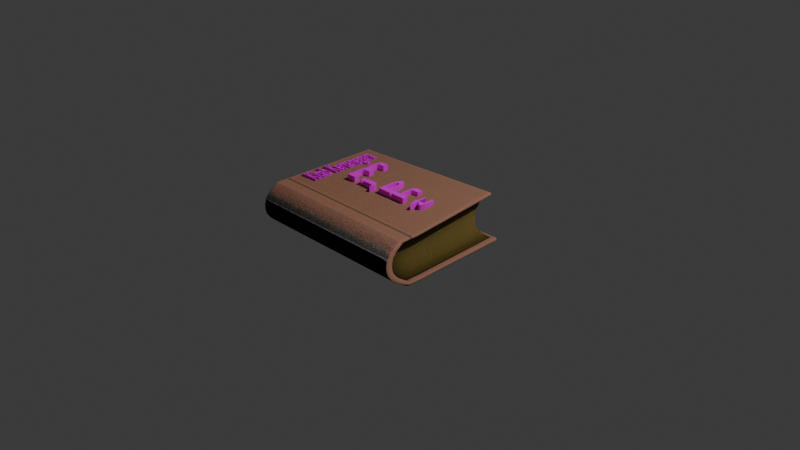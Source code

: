 # Source: buku.blend  (saved by Blender 4.1.24; exported with 4.5.12 LTS)
import bpy
from mathutils import Matrix  # noqa: F401  (used for matrix-valued properties, if any)

bpy.ops.wm.read_factory_settings(use_empty=True)
scene = bpy.context.scene
scene.name = 'Scene'

# ---- collections
col_collection = bpy.data.collections.new('Collection'); scene.collection.children.link(col_collection)

# ---- images (referenced by path relative to the original .blend; pixels are not part of the script)
import os
ASSET_DIR = os.environ.get("B2B_ASSET_DIR", "")  # directory of the original .blend (textures are referenced by path, not embedded)
HERE = os.path.dirname(os.path.abspath(__file__))  # packed textures are extracted next to this script under _unpacked/

def load_image(name, relpath, width, height, colorspace="sRGB"):
    """Load a texture the original file referenced (path relative to the .blend, or extracted next to this script)."""
    p = next((c for c in (os.path.join(HERE, relpath), os.path.join(ASSET_DIR, relpath)) if relpath and os.path.exists(c)), "")
    if p:
        img = bpy.data.images.load(p, check_existing=True)
        img.name = name
    else:  # same state as the original file: an image datablock whose file is absent (Cycles renders it pink)
        img = bpy.data.images.new(name, width, height)
        img.source = "FILE"
        img.filepath = "//" + (relpath or name)
    img.colorspace_settings.name = colorspace
    return img
img_0_jpg = load_image('0.jpg', '0.jpg', 1024, 1024, 'sRGB')

# ---- materials (node trees are filled in below, after node groups)
mat_bookcover = bpy.data.materials.new('BOOKCOVER')
mat_bookcover.alpha_threshold = 0.0
mat_bookcover.use_transparent_shadow = False
mat_bookcover.roughness = 0.5
mat_bookcover.line_color = (0.0, 0.0, 0.0, 1.0)
mat_book_page = bpy.data.materials.new('BOOK PAGE')
mat_material = bpy.data.materials.new('Material')

# ---- node groups
ng_smooth_by_angle = bpy.data.node_groups.new('Smooth by Angle', 'GeometryNodeTree')
_s = ng_smooth_by_angle.interface.new_socket(name='Mesh', in_out='OUTPUT', socket_type='NodeSocketGeometry')
_s = ng_smooth_by_angle.interface.new_socket(name='Mesh', in_out='INPUT', socket_type='NodeSocketGeometry')
_s = ng_smooth_by_angle.interface.new_socket(name='Angle', in_out='INPUT', socket_type='NodeSocketFloat')
_s.subtype = 'ANGLE'
_s.default_value = 0.5236
_s.min_value = 0.0
_s.max_value = 3.142
_s.description = 'Maximum face angle for smooth edges'
_s = ng_smooth_by_angle.interface.new_socket(name='Ignore Sharpness', in_out='INPUT', socket_type='NodeSocketBool')
_s.force_non_field = True
ng_smooth_by_angle.is_modifier = True
_N = ng_smooth_by_angle.nodes; _L = ng_smooth_by_angle.links
n0 = _N.new('GeometryNodeSetShadeSmooth'); n0.name = 'Set Shade Smooth'; n0.location = (120, -80)
n0.domain = 'EDGE'
n1 = _N.new('GeometryNodeSetShadeSmooth'); n1.name = 'Set Shade Smooth.001'; n1.location = (300, -80)
n2 = _N.new('NodeGroupOutput'); n2.name = 'Group Output'; n2.location = (480, -80)
n3 = _N.new('GeometryNodeInputMeshEdgeAngle'); n3.name = 'Edge Angle'; n3.location = (-440, -240)
n4 = _N.new('NodeGroupInput'); n4.name = 'Group Input'; n4.location = (-80, -80)
n5 = _N.new('GeometryNodeInputEdgeSmooth'); n5.name = 'Is Edge Smooth'; n5.location = (-260, -120)
n6 = _N.new('GeometryNodeInputShadeSmooth'); n6.name = 'Is Shade Smooth'; n6.location = (-440, -397)
n7 = _N.new('FunctionNodeCompare'); n7.name = 'Compare'; n7.location = (-260, -260)
n7.operation = 'LESS_EQUAL'
n7.inputs[6].default_value = (0.0, 0.0, 0.0, 0.0)
n7.inputs[7].default_value = (0.0, 0.0, 0.0, 0.0)
n8 = _N.new('FunctionNodeBooleanMath'); n8.name = 'Boolean Math.001'; n8.location = (-80, -260)
n9 = _N.new('NodeGroupInput'); n9.name = 'Group Input.001'; n9.location = (-440, -329)
n10 = _N.new('NodeGroupInput'); n10.name = 'Group Input.002'; n10.location = (-259, -189)
n11 = _N.new('FunctionNodeBooleanMath'); n11.name = 'Boolean Math'; n11.location = (-80, -149)
n11.operation = 'OR'
n12 = _N.new('FunctionNodeBooleanMath'); n12.name = 'Boolean Math.002'; n12.location = (-260, -380)
n12.operation = 'OR'
n13 = _N.new('NodeGroupInput'); n13.name = 'Group Input.003'; n13.location = (-440, -460)
_L.new(n3.outputs[0], n7.inputs[0])
_L.new(n1.outputs[0], n2.inputs[0])
_L.new(n9.outputs[1], n7.inputs[1])
_L.new(n7.outputs[0], n8.inputs[0])
_L.new(n4.outputs[0], n0.inputs[0])
_L.new(n0.outputs[0], n1.inputs[0])
_L.new(n8.outputs[0], n0.inputs[2])
_L.new(n10.outputs[2], n11.inputs[1])
_L.new(n5.outputs[0], n11.inputs[0])
_L.new(n11.outputs[0], n0.inputs[1])
_L.new(n13.outputs[2], n12.inputs[1])
_L.new(n6.outputs[0], n12.inputs[0])
_L.new(n12.outputs[0], n8.inputs[1])
n2.is_active_output = True

# ---- material node trees
mat_bookcover.use_nodes = True; mat_bookcover.node_tree.nodes.clear()
_N = mat_bookcover.node_tree.nodes; _L = mat_bookcover.node_tree.links
n0 = _N.new('ShaderNodeOutputMaterial'); n0.name = 'Material Output'; n0.location = (636, 383)
n1 = _N.new('ShaderNodeBsdfPrincipled'); n1.name = 'Principled BSDF'; n1.location = (346, 383)
n1.inputs[3].default_value = 1.45
n1.inputs[24].default_value = 0.2364
n1.inputs[25].default_value = 0.5091
n2 = _N.new('ShaderNodeTexVoronoi'); n2.name = 'Voronoi Texture'; n2.location = (-82, 390)
n2.feature = 'SMOOTH_F1'
n2.inputs[2].default_value = 75.0
n2.inputs[3].default_value = 4.3
n2.inputs[4].default_value = 1.0
n2.inputs[5].default_value = 2.2
n3 = _N.new('ShaderNodeMapping'); n3.name = 'Mapping'; n3.location = (-322, 295)
n4 = _N.new('ShaderNodeTexCoord'); n4.name = 'Texture Coordinate'; n4.location = (-499, 237)
n5 = _N.new('ShaderNodeBump'); n5.name = 'Bump'; n5.location = (-30, 34)
n5.inputs[0].default_value = 0.35
n5.inputs[1].default_value = 1.0
n5.inputs[2].default_value = 1.0
n6 = _N.new('ShaderNodeNewGeometry'); n6.name = 'Geometry'; n6.location = (-115, 663)
n7 = _N.new('ShaderNodeValToRGB'); n7.name = 'Color Ramp'; n7.location = (46, 599)
while len(n7.color_ramp.elements) > 1: n7.color_ramp.elements.remove(n7.color_ramp.elements[-1])
n7.color_ramp.elements[0].position = 0.4591; n7.color_ramp.elements[0].color = (0.1553, 0.0889, 0.02823, 1.0)
_e = n7.color_ramp.elements.new(0.6636); _e.color = (1.0, 0.374, 0.277, 1.0)
n8 = _N.new('ShaderNodeTexNoise'); n8.name = 'Noise Texture'; n8.location = (49, 905)
n8.inputs[2].default_value = 3.8
n8.inputs[3].default_value = 4.2
n8.inputs[4].default_value = 1.0
n8.inputs[5].default_value = 5.4
n8.inputs[8].default_value = 11.5
_L.new(n1.outputs[0], n0.inputs[0])
_L.new(n3.outputs[0], n2.inputs[0])
_L.new(n4.outputs[3], n3.inputs[0])
_L.new(n2.outputs[1], n5.inputs[4])
_L.new(n5.outputs[0], n1.inputs[5])
_L.new(n7.outputs[0], n1.inputs[0])
_L.new(n6.outputs[7], n7.inputs[0])
_L.new(n8.outputs[0], n1.inputs[2])
n0.is_active_output = True
mat_book_page.use_nodes = True; mat_book_page.node_tree.nodes.clear()
_N = mat_book_page.node_tree.nodes; _L = mat_book_page.node_tree.links
n0 = _N.new('ShaderNodeBsdfPrincipled'); n0.name = 'Principled BSDF'; n0.location = (245, 300)
n1 = _N.new('ShaderNodeOutputMaterial'); n1.name = 'Material Output'; n1.location = (535, 300)
n2 = _N.new('ShaderNodeTexWave'); n2.name = 'Wave Texture'; n2.location = (-369, 745)
n2.inputs[1].default_value = 18.0
n3 = _N.new('ShaderNodeMapping'); n3.name = 'Mapping'; n3.location = (-456, 236)
n3.inputs[2].default_value = (0.0, 1.571, 0.0)
n4 = _N.new('ShaderNodeTexCoord'); n4.name = 'Texture Coordinate'; n4.location = (-637, 213)
n5 = _N.new('ShaderNodeBump'); n5.name = 'Bump'; n5.location = (101, -63)
n5.inputs[1].default_value = 1.0
n5.inputs[2].default_value = 1.0
n6 = _N.new('ShaderNodeValToRGB'); n6.name = 'Color Ramp'; n6.location = (-179, 575)
while len(n6.color_ramp.elements) > 1: n6.color_ramp.elements.remove(n6.color_ramp.elements[-1])
n6.color_ramp.elements[0].position = 0.0; n6.color_ramp.elements[0].color = (0.0, 0.0, 0.0, 1.0)
_e = n6.color_ramp.elements.new(1.0); _e.color = (1.0, 1.0, 1.0, 1.0)
n7 = _N.new('ShaderNodeAmbientOcclusion'); n7.name = 'Ambient Occlusion'; n7.location = (-199, 869)
n8 = _N.new('ShaderNodeValToRGB'); n8.name = 'Color Ramp.001'; n8.location = (-33, 852)
while len(n8.color_ramp.elements) > 1: n8.color_ramp.elements.remove(n8.color_ramp.elements[-1])
n8.color_ramp.elements[0].position = 0.5; n8.color_ramp.elements[0].color = (0.0, 0.0, 0.0, 1.0)
_e = n8.color_ramp.elements.new(0.9909); _e.color = (0.4128, 0.3087, 0.04607, 1.0)
_e = n8.color_ramp.elements.new(1.0); _e.color = (1.0, 0.6668, 0.1683, 1.0)
_L.new(n0.outputs[0], n1.inputs[0])
_L.new(n3.outputs[0], n2.inputs[0])
_L.new(n4.outputs[3], n3.inputs[0])
_L.new(n6.outputs[0], n5.inputs[3])
_L.new(n5.outputs[0], n0.inputs[5])
_L.new(n2.outputs[1], n6.inputs[0])
_L.new(n7.outputs[0], n8.inputs[0])
_L.new(n8.outputs[0], n0.inputs[0])
n1.is_active_output = True
mat_material.use_nodes = True; mat_material.node_tree.nodes.clear()
_N = mat_material.node_tree.nodes; _L = mat_material.node_tree.links
n0 = _N.new('ShaderNodeBsdfPrincipled'); n0.name = 'Principled BSDF'; n0.location = (10, 300)
n1 = _N.new('ShaderNodeOutputMaterial'); n1.name = 'Material Output'; n1.location = (300, 300)
n2 = _N.new('ShaderNodeTexImage'); n2.name = 'Image Texture'; n2.location = (-288, 91)
n2.image = img_0_jpg
_L.new(n0.outputs[0], n1.inputs[0])
_L.new(n2.outputs[0], n0.inputs[0])
n1.is_active_output = True

# ---- world
world_world = bpy.data.worlds.new('World'); scene.world = world_world
world_world.use_nodes = True; world_world.node_tree.nodes.clear()
_N = world_world.node_tree.nodes; _L = world_world.node_tree.links
n0 = _N.new('ShaderNodeOutputWorld'); n0.name = 'World Output'; n0.location = (300, 300)
n1 = _N.new('ShaderNodeBackground'); n1.name = 'Background'; n1.location = (10, 300)
n1.inputs[0].default_value = (0.05088, 0.05088, 0.05088, 1.0)
_L.new(n1.outputs[0], n0.inputs[0])
n0.is_active_output = True
world_world.color = (0.05088, 0.05088, 0.05088)
world_world.use_sun_shadow = False
world_world.sun_shadow_jitter_overblur = 0.0

# ---- cameras
cam_camera = bpy.data.cameras.new('Camera')
cam_camera.clip_end = 100.0
cam_camera.ortho_scale = 7.314

# ---- lights
light_light = bpy.data.lights.new('Light', 'POINT')
light_light.transmission_factor = 0.0
light_light.energy = 1000.0
light_light.shadow_soft_size = 0.1
light_light.shadow_maximum_resolution = 0.006
light_light.use_absolute_resolution = True

# ---- meshes
me_cube = bpy.data.meshes.new('Cube')
me_cube.from_pydata([(1.458, -0.02848, 3.167), (1.485, 0.1081, 1.006), (1.499, -2.048, 2.842), (1.505, -1.901, 0.8489), (-0.5011, -0.04798, 2.842), (-0.495, 0.09863, 0.8489), (-0.5011, -2.048, 2.842), (-0.495, -1.901, 0.8489), (-0.5011, -1.8, 2.842), (-0.5101, -2.272, 1.832), (1.49, -2.272, 1.832), (-0.5011, -1.861, 2.954), (-0.5636, -1.799, 2.842), (1.494, -2.169, 1.337), (-0.5636, -1.861, 2.954), (-0.5058, -2.169, 1.337), (-0.509, -2.245, 2.333), (-0.495, -1.651, 0.8489), (1.491, -2.245, 2.333), (-0.495, -1.706, 0.734), (-0.5575, -1.65, 0.8485), (1.499, -2.052, 1.092), (-0.5575, -1.706, 0.7336), (-0.5011, -2.052, 1.092), (1.568, -1.706, 0.734), (1.49, -2.272, 2.082), (1.568, -1.651, 0.8493), (-0.5101, -2.272, 2.082), (-0.509, -2.245, 1.583), (1.505, -1.705, 0.7336), (1.491, -2.245, 1.583), (1.505, -1.651, 0.8489), (-0.5058, -2.168, 2.587), (1.499, -1.742, 2.842), (1.494, -2.168, 2.587), (1.499, -1.8, 2.955), (-0.495, 0.09863, 0.7195), (-0.495, -1.965, 0.7361), (1.487, 0.1071, 0.861), (-0.5058, -2.289, 2.633), (-0.5011, -2.118, 2.951), (1.499, -2.166, 1.03), (1.505, -1.964, 0.7356), (1.499, -2.117, 2.952), (1.458, -0.02848, 3.296), (-0.5011, -0.04798, 2.972), (-0.509, -2.372, 1.557), (-0.5101, -2.401, 1.825), (1.49, -2.401, 2.089), (1.49, -2.401, 1.825), (1.491, -2.372, 1.557), (1.494, -2.29, 1.29), (-0.5011, -2.166, 1.03), (-0.5058, -2.29, 1.29), (-0.5101, -2.401, 2.089), (-0.509, -2.371, 2.359), (1.494, -2.289, 2.633), (1.491, -2.371, 2.359), (-0.5575, 0.09863, 0.8489), (-0.5575, -1.901, 0.8485), (-0.5684, -2.167, 2.587), (-0.5636, -2.048, 2.842), (1.562, -2.053, 1.093), (1.568, -1.902, 0.8493), (1.52, -0.02827, 3.17), (1.52, -0.02827, 3.299), (1.562, -2.048, 2.842), (1.552, -2.401, 1.825), (1.552, -2.272, 1.832), (-0.5636, -0.04798, 2.842), (1.548, 0.1082, 1.008), (-0.5716, -2.245, 1.583), (-0.5727, -2.272, 1.832), (1.552, -2.272, 2.082), (1.552, -2.401, 2.089), (1.554, -2.245, 1.584), (1.557, -2.17, 1.338), (-0.5636, -2.051, 1.091), (-0.5684, -2.169, 1.336), (1.557, -2.29, 1.29), (-0.5727, -2.272, 2.082), (-0.5716, -2.244, 2.334), (1.557, -2.168, 2.586), (1.554, -2.245, 2.333), (1.554, -2.372, 1.558), (-0.5716, -2.371, 2.36), (-0.5727, -2.401, 2.089), (-0.5727, -2.401, 1.825), (-0.5716, -2.371, 1.557), (-0.5575, 0.09863, 0.7195), (-0.5575, -1.964, 0.7357), (-0.5684, -2.288, 2.634), (-0.5636, -2.117, 2.951), (1.562, -2.166, 1.031), (1.568, -1.964, 0.7361), (1.562, -2.117, 2.951), (-0.5636, -0.04798, 2.972), (1.55, 0.1072, 0.8624), (-0.5636, -2.165, 1.029), (-0.5684, -2.289, 1.289), (1.557, -2.289, 2.632), (1.554, -2.372, 2.359), (1.485, 0.1594, 1.004), (-0.495, 0.1501, 0.8489), (1.458, 0.023, 3.167), (1.458, 0.023, 3.296), (-0.5011, 0.003487, 2.842), (1.487, 0.1585, 0.8586), (-0.495, 0.1501, 0.7195), (-0.5011, 0.003487, 2.972), (-0.5636, 0.003487, 2.972), (-0.5636, 0.003487, 2.842), (1.52, 0.0232, 3.17), (1.52, 0.0232, 3.299), (-0.5575, 0.1501, 0.8489), (-0.5575, 0.1501, 0.7195), (1.548, 0.1595, 1.005), (1.55, 0.1585, 0.8599), (1.562, -1.742, 2.842), (1.562, -1.8, 2.954), (-0.5636, -1.8, 2.955), (-0.5636, -1.741, 2.842), (-0.5011, -1.801, 2.954), (-0.5011, -1.742, 2.842), (1.568, -1.845, 0.7351), (-0.5575, -1.845, 0.7347), (1.568, -1.786, 0.8493), (-0.5575, -1.785, 0.8485), (1.505, -1.844, 0.7347), (-0.495, -1.845, 0.7351), (1.505, -1.785, 0.8489), (-0.495, -1.785, 0.8489), (-0.5636, -1.973, 2.953), (1.562, -1.973, 2.953), (-0.5636, -1.908, 2.842), (1.562, -1.908, 2.842), (-0.5011, -1.973, 2.953), (1.499, -1.972, 2.953), (-0.5011, -1.908, 2.842), (1.499, -1.908, 2.842), (1.494, -2.169, 1.337), (1.467, -0.1563, 1.551), (-0.5101, -0.2718, 1.832), (1.49, -2.272, 1.832), (-0.5101, -2.272, 1.832), (1.458, -0.2564, 2.087), (-0.495, -1.901, 0.8489), (-0.5011, -2.048, 2.842), (-0.495, 0.09863, 0.8489), (-0.5011, -0.04798, 2.842), (1.505, -1.901, 0.8489), (1.499, -2.048, 2.842), (1.485, 0.1081, 1.006), (1.458, -0.02848, 3.167), (-0.5058, -0.1692, 1.337), (-0.5058, -2.169, 1.337), (-0.509, -2.245, 2.333), (1.454, -0.2269, 2.628), (1.491, -2.245, 2.333), (-0.509, -0.2446, 2.333), (1.475, -0.0407, 1.281), (1.499, -2.052, 1.092), (-0.5011, -0.05207, 1.092), (-0.5011, -2.052, 1.092), (1.455, -0.2552, 2.357), (1.49, -2.272, 2.082), (-0.5101, -0.2718, 2.082), (-0.5101, -2.272, 2.082), (-0.509, -2.245, 1.583), (1.461, -0.2307, 1.818), (1.491, -2.245, 1.583), (-0.509, -0.2448, 1.583), (-0.5058, -2.168, 2.587), (1.454, -0.1488, 2.901), (1.494, -2.168, 2.587), (-0.5058, -0.1678, 2.587), (1.562, -1.86, 2.954), (1.562, -1.8, 2.842), (1.499, -1.86, 2.954), (1.499, -1.8, 2.842), (1.562, -1.909, 2.953), (1.562, -1.847, 2.842), (1.499, -1.909, 2.954), (1.499, -1.847, 2.842), (-0.5636, -1.909, 2.953), (-0.5636, -1.846, 2.842), (-0.5011, -1.909, 2.953), (-0.5011, -1.847, 2.842), (1.568, -1.765, 0.7345), (1.568, -1.709, 0.8493), (1.505, -1.765, 0.7341), (1.505, -1.709, 0.8489), (-0.5575, -1.765, 0.7341), (-0.5575, -1.708, 0.8485), (-0.495, -1.766, 0.7345), (-0.495, -1.709, 0.8489), (-0.5575, -1.805, 0.7344), (-0.5575, -1.747, 0.8485), (-0.495, -1.805, 0.7348), (-0.495, -1.747, 0.8489), (1.568, -1.805, 0.7348), (1.568, -1.747, 0.8493), (1.505, -1.805, 0.7344), (1.505, -1.747, 0.8489), (-0.5636, -1.909, 2.934), (-0.5636, -1.861, 2.935), (-0.5011, -1.909, 2.934), (-0.5011, -1.861, 2.934), (1.499, -1.86, 2.935), (1.562, -1.86, 2.935), (1.562, -1.909, 2.934), (1.499, -1.909, 2.934)], [], [(122, 45, 96, 120), (13, 30, 75, 76), (193, 20, 22, 192), (37, 52, 98, 90), (190, 29, 24, 188), (195, 17, 20, 193), (11, 122, 120, 14), (179, 33, 118, 177), (44, 35, 119, 65), (97, 38, 107, 117), (33, 0, 64, 118), (44, 45, 122, 35), (69, 121, 120, 96), (4, 123, 121, 69), (177, 118, 119, 176), (198, 202, 128, 129), (59, 127, 125, 90), (27, 9, 72, 80), (201, 126, 124, 200), (42, 128, 124, 94), (203, 130, 126, 201), (51, 41, 93, 79), (32, 16, 81, 60), (7, 131, 127, 59), (198, 129, 125, 196), (40, 136, 132, 92), (64, 0, 104, 112), (2, 139, 135, 66), (182, 137, 133, 180), (182, 186, 136, 137), (66, 135, 133, 95), (185, 134, 132, 184), (187, 138, 134, 185), (137, 43, 95, 133), (137, 136, 40, 43), (56, 43, 40, 39), (129, 128, 42, 37), (50, 49, 47, 46), (41, 51, 53, 52), (48, 57, 55, 54), (42, 41, 52, 37), (49, 48, 54, 47), (51, 50, 46, 53), (57, 56, 39, 55), (25, 18, 83, 73), (56, 57, 101, 100), (58, 5, 103, 114), (3, 21, 62, 63), (41, 42, 94, 93), (54, 55, 85, 86), (18, 34, 82, 83), (65, 64, 112, 113), (43, 56, 100, 95), (6, 32, 60, 61), (39, 40, 92, 91), (44, 65, 113, 105), (73, 83, 101, 74), (83, 82, 100, 101), (71, 78, 99, 88), (20, 58, 89, 22), (62, 76, 79, 93), (118, 64, 65, 119), (68, 73, 74, 67), (76, 75, 84, 79), (81, 80, 86, 85), (72, 71, 88, 87), (60, 81, 85, 91), (78, 77, 98, 99), (134, 61, 92, 132), (77, 59, 90, 98), (75, 68, 67, 84), (80, 72, 87, 86), (82, 66, 95, 100), (61, 60, 91, 92), (126, 63, 94, 124), (63, 62, 93, 94), (34, 2, 66, 82), (138, 6, 61, 134), (57, 48, 74, 101), (15, 23, 77, 78), (29, 38, 97, 24), (21, 13, 76, 62), (47, 54, 86, 87), (46, 47, 87, 88), (130, 3, 63, 126), (28, 15, 78, 71), (48, 49, 67, 74), (23, 7, 59, 77), (53, 46, 88, 99), (9, 28, 71, 72), (17, 5, 58, 20), (49, 50, 84, 67), (30, 10, 68, 75), (50, 51, 79, 84), (10, 25, 73, 68), (36, 89, 115, 108), (129, 37, 90, 125), (16, 27, 80, 81), (52, 53, 99, 98), (55, 39, 91, 85), (103, 108, 115, 114), (104, 105, 113, 112), (103, 102, 107, 108), (104, 106, 109, 105), (109, 106, 111, 110), (107, 102, 116, 117), (96, 45, 109, 110), (70, 97, 117, 116), (4, 69, 111, 106), (89, 58, 114, 115), (1, 70, 116, 102), (5, 1, 102, 103), (69, 96, 110, 111), (45, 44, 105, 109), (38, 36, 108, 107), (0, 4, 106, 104), (156, 172, 175, 159), (157, 173, 174, 158), (159, 175, 173, 157), (154, 171, 169, 141), (141, 169, 170, 140), (155, 168, 171, 154), (142, 166, 164, 145), (145, 164, 165, 143), (144, 167, 166, 142), (146, 163, 162, 148), (152, 160, 161, 150), (148, 162, 160, 152), (167, 156, 159, 166), (164, 157, 158, 165), (166, 159, 157, 164), (162, 154, 141, 160), (160, 141, 140, 161), (163, 155, 154, 162), (168, 144, 142, 171), (169, 145, 143, 170), (171, 142, 145, 169), (175, 149, 153, 173), (173, 153, 151, 174), (172, 147, 149, 175), (36, 19, 22, 89), (1, 31, 26, 70), (70, 26, 24, 97), (36, 38, 29, 19), (123, 8, 12, 121), (121, 12, 14, 120), (35, 122, 11, 178), (35, 178, 176, 119), (181, 177, 176, 180), (183, 179, 177, 181), (182, 180, 210, 211), (136, 186, 184, 132), (139, 183, 181, 135), (135, 181, 180, 133), (8, 187, 185, 12), (12, 185, 184, 14), (176, 178, 208, 209), (14, 184, 204, 205), (19, 194, 192, 22), (31, 191, 189, 26), (26, 189, 188, 24), (19, 29, 190, 194), (199, 195, 193, 197), (202, 190, 188, 200), (197, 193, 192, 196), (127, 197, 196, 125), (128, 202, 200, 124), (131, 199, 197, 127), (194, 198, 196, 192), (191, 203, 201, 189), (189, 201, 200, 188), (194, 190, 202, 198), (206, 207, 205, 204), (208, 207, 206, 211), (208, 211, 210, 209), (11, 14, 205, 207), (184, 186, 206, 204), (178, 11, 207, 208), (186, 182, 211, 206), (180, 176, 209, 210)])
me_cube.polygons.foreach_set('use_smooth', [True] * 180)
me_cube.polygons.foreach_set('material_index', [0, 0, 0, 0, 0, 0, 0, 0, 0, 0, 0, 0, 0, 0, 0, 0, 0, 0, 0, 0, 0, 0, 0, 0, 0, 0, 0, 0, 0, 0, 0, 0, 0, 0, 0, 0, 0, 0, 0, 0, 0, 0, 0, 0, 0, 0, 0, 0, 0, 0, 0, 0, 0, 0, 0, 0, 0, 0, 0, 0, 0, 0, 0, 0, 0, 0, 0, 0, 0, 0, 0, 0, 0, 0, 0, 0, 0, 0, 0, 0, 0, 0, 0, 0, 0, 0, 0, 0, 0, 0, 0, 0, 0, 0, 0, 0, 0, 0, 0, 0, 0, 0, 0, 0, 0, 0, 0, 0, 0, 0, 0, 0, 0, 0, 0, 0, 1, 1, 1, 1, 1, 1, 1, 1, 1, 1, 1, 1, 1, 1, 1, 1, 1, 1, 1, 1, 1, 1, 1, 1, 0, 0, 0, 0, 0, 0, 0, 0, 0, 0, 0, 0, 0, 0, 0, 0, 0, 0, 0, 0, 0, 0, 0, 0, 0, 0, 0, 0, 0, 0, 0, 0, 0, 0, 0, 0, 0, 0, 0, 0])
_uv = me_cube.uv_layers.new(name='UVMap')
_uv.uv.foreach_set('vector', [0.875, 0.7117, 0.875, 0.5, 0.875, 0.5, 0.875, 0.7117, 0.4375, 0.75, 0.4688, 0.75, 0.4688, 0.75, 0.4375, 0.75, 0.375, 0.0241, 0.375, 0.03134, 0.375, 0.03134, 0.375, 0.0241, 0.375, 1.0, 0.4062, 1.0, 0.4062, 1.0, 0.375, 1.0, 0.375, 0.7259, 0.375, 0.7187, 0.375, 0.7187, 0.375, 0.7259, 0.375, 0.0241, 0.375, 0.03134, 0.375, 0.03134, 0.375, 0.0241, 0.875, 0.719, 0.875, 0.7117, 0.875, 0.7117, 0.875, 0.719, 0.625, 0.719, 0.625, 0.7117, 0.625, 0.7117, 0.625, 0.719, 0.625, 0.5, 0.625, 0.7117, 0.625, 0.7117, 0.625, 0.5, 0.375, 0.5, 0.375, 0.5, 0.375, 0.5, 0.375, 0.5, 0.625, 0.7117, 0.625, 0.5, 0.625, 0.5, 0.625, 0.7117, 0.625, 0.5, 0.875, 0.5, 0.875, 0.7117, 0.625, 0.7117, 0.625, 0.25, 0.625, 0.03829, 0.625, 0.03829, 0.625, 0.25, 0.625, 0.25, 0.625, 0.03829, 0.625, 0.03829, 0.625, 0.25, 0.625, 0.719, 0.625, 0.7117, 0.625, 0.7117, 0.625, 0.719, 0.125, 0.7307, 0.375, 0.7307, 0.375, 0.7355, 0.125, 0.7355, 0.375, 0.0, 0.375, 0.0145, 0.375, 0.0145, 0.375, 0.0, 0.5312, 0.0, 0.5, 0.0, 0.5, 0.0, 0.5312, 0.0, 0.375, 0.7307, 0.375, 0.7355, 0.375, 0.7355, 0.375, 0.7307, 0.375, 0.75, 0.375, 0.7355, 0.375, 0.7355, 0.375, 0.75, 0.375, 0.7307, 0.375, 0.7355, 0.375, 0.7355, 0.375, 0.7307, 0.4375, 0.75, 0.4062, 0.75, 0.4062, 0.75, 0.4375, 0.75, 0.5938, 0.0, 0.5625, 0.0, 0.5625, 0.0, 0.5938, 0.0, 0.375, 0.0, 0.375, 0.0145, 0.375, 0.0145, 0.375, 0.0, 0.125, 0.7307, 0.125, 0.7355, 0.125, 0.7355, 0.125, 0.7307, 0.875, 0.75, 0.875, 0.7325, 0.875, 0.7325, 0.875, 0.75, 0.625, 0.5, 0.625, 0.5, 0.625, 0.5, 0.625, 0.5, 0.625, 0.75, 0.625, 0.7325, 0.625, 0.7325, 0.625, 0.75, 0.625, 0.7248, 0.625, 0.7325, 0.625, 0.7325, 0.625, 0.7248, 0.625, 0.7248, 0.875, 0.7248, 0.875, 0.7325, 0.625, 0.7325, 0.625, 0.75, 0.625, 0.7325, 0.625, 0.7325, 0.625, 0.75, 0.625, 0.02518, 0.625, 0.0175, 0.625, 0.0175, 0.625, 0.02518, 0.625, 0.02518, 0.625, 0.0175, 0.625, 0.0175, 0.625, 0.02518, 0.625, 0.7325, 0.625, 0.75, 0.625, 0.75, 0.625, 0.7325, 0.625, 0.7325, 0.875, 0.7325, 0.875, 0.75, 0.625, 0.75, 0.5938, 0.75, 0.625, 0.75, 0.625, 1.0, 0.5938, 1.0, 0.125, 0.7355, 0.375, 0.7355, 0.375, 0.75, 0.125, 0.75, 0.4688, 0.75, 0.5, 0.75, 0.5, 1.0, 0.4688, 1.0, 0.4062, 0.75, 0.4375, 0.75, 0.4375, 1.0, 0.4062, 1.0, 0.5312, 0.75, 0.5625, 0.75, 0.5625, 1.0, 0.5312, 1.0, 0.375, 0.75, 0.4062, 0.75, 0.4062, 1.0, 0.375, 1.0, 0.5, 0.75, 0.5312, 0.75, 0.5312, 1.0, 0.5, 1.0, 0.4375, 0.75, 0.4688, 0.75, 0.4688, 1.0, 0.4375, 1.0, 0.5625, 0.75, 0.5938, 0.75, 0.5938, 1.0, 0.5625, 1.0, 0.5312, 0.75, 0.5625, 0.75, 0.5625, 0.75, 0.5312, 0.75, 0.5938, 0.75, 0.5625, 0.75, 0.5625, 0.75, 0.5938, 0.75, 0.375, 0.25, 0.375, 0.25, 0.375, 0.25, 0.375, 0.25, 0.375, 0.75, 0.4062, 0.75, 0.4062, 0.75, 0.375, 0.75, 0.4062, 0.75, 0.375, 0.75, 0.375, 0.75, 0.4062, 0.75, 0.5312, 1.0, 0.5625, 1.0, 0.5625, 1.0, 0.5312, 1.0, 0.5625, 0.75, 0.5938, 0.75, 0.5938, 0.75, 0.5625, 0.75, 0.625, 0.5, 0.625, 0.5, 0.625, 0.5, 0.625, 0.5, 0.625, 0.75, 0.5938, 0.75, 0.5938, 0.75, 0.625, 0.75, 0.625, 0.0, 0.5938, 0.0, 0.5938, 0.0, 0.625, 0.0, 0.5938, 1.0, 0.625, 1.0, 0.625, 1.0, 0.5938, 1.0, 0.625, 0.5, 0.625, 0.5, 0.625, 0.5, 0.625, 0.5, 0.5312, 0.75, 0.5625, 0.75, 0.5625, 0.75, 0.5312, 0.75, 0.5625, 0.75, 0.5938, 0.75, 0.5938, 0.75, 0.5625, 0.75, 0.4688, 0.0, 0.4375, 0.0, 0.4375, 0.0, 0.4688, 0.0, 0.375, 0.03134, 0.375, 0.25, 0.375, 0.25, 0.375, 0.03134, 0.4062, 0.75, 0.4375, 0.75, 0.4375, 0.75, 0.4062, 0.75, 0.625, 0.7117, 0.625, 0.5, 0.625, 0.5, 0.625, 0.7117, 0.5, 0.75, 0.5312, 0.75, 0.5312, 0.75, 0.5, 0.75, 0.4375, 0.75, 0.4688, 0.75, 0.4688, 0.75, 0.4375, 0.75, 0.5625, 0.0, 0.5312, 0.0, 0.5312, 0.0, 0.5625, 0.0, 0.5, 0.0, 0.4688, 0.0, 0.4688, 0.0, 0.5, 0.0, 0.5938, 0.0, 0.5625, 0.0, 0.5625, 0.0, 0.5938, 0.0, 0.4375, 0.0, 0.4062, 0.0, 0.4062, 0.0, 0.4375, 0.0, 0.625, 0.0175, 0.625, 0.0, 0.625, 0.0, 0.625, 0.0175, 0.4062, 0.0, 0.375, 0.0, 0.375, 0.0, 0.4062, 0.0, 0.4688, 0.75, 0.5, 0.75, 0.5, 0.75, 0.4688, 0.75, 0.5312, 0.0, 0.5, 0.0, 0.5, 0.0, 0.5312, 0.0, 0.5938, 0.75, 0.625, 0.75, 0.625, 0.75, 0.5938, 0.75, 0.625, 0.0, 0.5938, 0.0, 0.5938, 0.0, 0.625, 0.0, 0.375, 0.7355, 0.375, 0.75, 0.375, 0.75, 0.375, 0.7355, 0.375, 0.75, 0.4062, 0.75, 0.4062, 0.75, 0.375, 0.75, 0.5938, 0.75, 0.625, 0.75, 0.625, 0.75, 0.5938, 0.75, 0.625, 0.0175, 0.625, 0.0, 0.625, 0.0, 0.625, 0.0175, 0.5625, 0.75, 0.5312, 0.75, 0.5312, 0.75, 0.5625, 0.75, 0.4375, 0.0, 0.4062, 0.0, 0.4062, 0.0, 0.4375, 0.0, 0.375, 0.7187, 0.375, 0.5, 0.375, 0.5, 0.375, 0.7187, 0.4062, 0.75, 0.4375, 0.75, 0.4375, 0.75, 0.4062, 0.75, 0.5, 1.0, 0.5312, 1.0, 0.5312, 1.0, 0.5, 1.0, 0.4688, 1.0, 0.5, 1.0, 0.5, 1.0, 0.4688, 1.0, 0.375, 0.7355, 0.375, 0.75, 0.375, 0.75, 0.375, 0.7355, 0.4688, 0.0, 0.4375, 0.0, 0.4375, 0.0, 0.4688, 0.0, 0.5312, 0.75, 0.5, 0.75, 0.5, 0.75, 0.5312, 0.75, 0.4062, 0.0, 0.375, 0.0, 0.375, 0.0, 0.4062, 0.0, 0.4375, 1.0, 0.4688, 1.0, 0.4688, 1.0, 0.4375, 1.0, 0.5, 0.0, 0.4688, 0.0, 0.4688, 0.0, 0.5, 0.0, 0.375, 0.03134, 0.375, 0.25, 0.375, 0.25, 0.375, 0.03134, 0.5, 0.75, 0.4688, 0.75, 0.4688, 0.75, 0.5, 0.75, 0.4688, 0.75, 0.5, 0.75, 0.5, 0.75, 0.4688, 0.75, 0.4688, 0.75, 0.4375, 0.75, 0.4375, 0.75, 0.4688, 0.75, 0.5, 0.75, 0.5312, 0.75, 0.5312, 0.75, 0.5, 0.75, 0.125, 0.5, 0.125, 0.5, 0.125, 0.5, 0.125, 0.5, 0.125, 0.7355, 0.125, 0.75, 0.125, 0.75, 0.125, 0.7355, 0.5625, 0.0, 0.5312, 0.0, 0.5312, 0.0, 0.5625, 0.0, 0.4062, 1.0, 0.4375, 1.0, 0.4375, 1.0, 0.4062, 1.0, 0.5625, 1.0, 0.5938, 1.0, 0.5938, 1.0, 0.5625, 1.0, 0.375, 0.25, 0.375, 0.25, 0.375, 0.25, 0.375, 0.25, 0.625, 0.5, 0.625, 0.5, 0.625, 0.5, 0.625, 0.5, 0.375, 0.25, 0.375, 0.5, 0.375, 0.5, 0.375, 0.25, 0.625, 0.5, 0.625, 0.25, 0.625, 0.25, 0.625, 0.5, 0.625, 0.25, 0.625, 0.25, 0.625, 0.25, 0.625, 0.25, 0.375, 0.5, 0.375, 0.5, 0.375, 0.5, 0.375, 0.5, 0.875, 0.5, 0.875, 0.5, 0.875, 0.5, 0.875, 0.5, 0.375, 0.5, 0.375, 0.5, 0.375, 0.5, 0.375, 0.5, 0.625, 0.25, 0.625, 0.25, 0.625, 0.25, 0.625, 0.25, 0.375, 0.25, 0.375, 0.25, 0.375, 0.25, 0.375, 0.25, 0.375, 0.5, 0.375, 0.5, 0.375, 0.5, 0.375, 0.5, 0.375, 0.25, 0.375, 0.5, 0.375, 0.5, 0.375, 0.25, 0.625, 0.25, 0.625, 0.25, 0.625, 0.25, 0.625, 0.25, 0.875, 0.5, 0.625, 0.5, 0.625, 0.5, 0.875, 0.5, 0.375, 0.5, 0.125, 0.5, 0.125, 0.5, 0.375, 0.5, 0.625, 0.5, 0.625, 0.25, 0.625, 0.25, 0.625, 0.5, 0.5625, 0.0, 0.5938, 0.0, 0.5938, 0.25, 0.5625, 0.25, 0.5625, 0.5, 0.5938, 0.5, 0.5938, 0.75, 0.5625, 0.75, 0.5625, 0.25, 0.5938, 0.25, 0.5938, 0.5, 0.5625, 0.5, 0.4375, 0.25, 0.4688, 0.25, 0.4688, 0.5, 0.4375, 0.5, 0.4375, 0.5, 0.4688, 0.5, 0.4688, 0.75, 0.4375, 0.75, 0.4375, 0.0, 0.4688, 0.0, 0.4688, 0.25, 0.4375, 0.25, 0.5, 0.25, 0.5312, 0.25, 0.5312, 0.5, 0.5, 0.5, 0.5, 0.5, 0.5312, 0.5, 0.5312, 0.75, 0.5, 0.75, 0.5, 0.0, 0.5312, 0.0, 0.5312, 0.25, 0.5, 0.25, 0.375, 0.0, 0.4062, 0.0, 0.4062, 0.25, 0.375, 0.25, 0.375, 0.5, 0.4062, 0.5, 0.4062, 0.75, 0.375, 0.75, 0.375, 0.25, 0.4062, 0.25, 0.4062, 0.5, 0.375, 0.5, 0.5312, 0.0, 0.5625, 0.0, 0.5625, 0.25, 0.5312, 0.25, 0.5312, 0.5, 0.5625, 0.5, 0.5625, 0.75, 0.5312, 0.75, 0.5312, 0.25, 0.5625, 0.25, 0.5625, 0.5, 0.5312, 0.5, 0.4062, 0.25, 0.4375, 0.25, 0.4375, 0.5, 0.4062, 0.5, 0.4062, 0.5, 0.4375, 0.5, 0.4375, 0.75, 0.4062, 0.75, 0.4062, 0.0, 0.4375, 0.0, 0.4375, 0.25, 0.4062, 0.25, 0.4688, 0.0, 0.5, 0.0, 0.5, 0.25, 0.4688, 0.25, 0.4688, 0.5, 0.5, 0.5, 0.5, 0.75, 0.4688, 0.75, 0.4688, 0.25, 0.5, 0.25, 0.5, 0.5, 0.4688, 0.5, 0.5938, 0.25, 0.625, 0.25, 0.625, 0.5, 0.5938, 0.5, 0.5938, 0.5, 0.625, 0.5, 0.625, 0.75, 0.5938, 0.75, 0.5938, 0.0, 0.625, 0.0, 0.625, 0.25, 0.5938, 0.25, 0.125, 0.5, 0.125, 0.7187, 0.125, 0.7187, 0.125, 0.5, 0.375, 0.5, 0.375, 0.7187, 0.375, 0.7187, 0.375, 0.5, 0.375, 0.5, 0.375, 0.7187, 0.375, 0.7187, 0.375, 0.5, 0.125, 0.5, 0.375, 0.5, 0.375, 0.7187, 0.125, 0.7187, 0.625, 0.03829, 0.625, 0.03103, 0.625, 0.03103, 0.625, 0.03829, 0.625, 0.03829, 0.625, 0.03103, 0.625, 0.03103, 0.625, 0.03829, 0.625, 0.7117, 0.875, 0.7117, 0.875, 0.719, 0.625, 0.719, 0.625, 0.7117, 0.625, 0.719, 0.625, 0.719, 0.625, 0.7117, 0.625, 0.7248, 0.625, 0.719, 0.625, 0.719, 0.625, 0.7248, 0.625, 0.7248, 0.625, 0.719, 0.625, 0.719, 0.625, 0.7248, 0.625, 0.7248, 0.625, 0.7248, 0.625, 0.7248, 0.625, 0.7248, 0.875, 0.7325, 0.875, 0.7248, 0.875, 0.7248, 0.875, 0.7325, 0.625, 0.7325, 0.625, 0.7248, 0.625, 0.7248, 0.625, 0.7325, 0.625, 0.7325, 0.625, 0.7248, 0.625, 0.7248, 0.625, 0.7325, 0.625, 0.03103, 0.625, 0.02518, 0.625, 0.02518, 0.625, 0.03103, 0.625, 0.03103, 0.625, 0.02518, 0.625, 0.02518, 0.625, 0.03103, 0.625, 0.719, 0.625, 0.719, 0.625, 0.719, 0.625, 0.719, 0.625, 0.03103, 0.625, 0.02518, 0.625, 0.02518, 0.625, 0.03103, 0.125, 0.7187, 0.125, 0.7259, 0.125, 0.7259, 0.125, 0.7187, 0.375, 0.7187, 0.375, 0.7259, 0.375, 0.7259, 0.375, 0.7187, 0.375, 0.7187, 0.375, 0.7259, 0.375, 0.7259, 0.375, 0.7187, 0.125, 0.7187, 0.375, 0.7187, 0.375, 0.7259, 0.125, 0.7259, 0.375, 0.0193, 0.375, 0.0241, 0.375, 0.0241, 0.375, 0.0193, 0.375, 0.7307, 0.375, 0.7259, 0.375, 0.7259, 0.375, 0.7307, 0.375, 0.0193, 0.375, 0.0241, 0.375, 0.0241, 0.375, 0.0193, 0.375, 0.0145, 0.375, 0.0193, 0.375, 0.0193, 0.375, 0.0145, 0.375, 0.7355, 0.375, 0.7307, 0.375, 0.7307, 0.375, 0.7355, 0.375, 0.0145, 0.375, 0.0193, 0.375, 0.0193, 0.375, 0.0145, 0.125, 0.7259, 0.125, 0.7307, 0.125, 0.7307, 0.125, 0.7259, 0.375, 0.7259, 0.375, 0.7307, 0.375, 0.7307, 0.375, 0.7259, 0.375, 0.7259, 0.375, 0.7307, 0.375, 0.7307, 0.375, 0.7259, 0.125, 0.7259, 0.375, 0.7259, 0.375, 0.7307, 0.125, 0.7307, 0.875, 0.7248, 0.875, 0.719, 0.875, 0.719, 0.875, 0.7248, 0.625, 0.719, 0.875, 0.719, 0.875, 0.7248, 0.625, 0.7248, 0.625, 0.719, 0.625, 0.7248, 0.625, 0.7248, 0.625, 0.719, 0.875, 0.719, 0.875, 0.719, 0.875, 0.719, 0.875, 0.719, 0.875, 0.7248, 0.875, 0.7248, 0.875, 0.7248, 0.875, 0.7248, 0.625, 0.719, 0.875, 0.719, 0.875, 0.719, 0.625, 0.719, 0.875, 0.7248, 0.625, 0.7248, 0.625, 0.7248, 0.875, 0.7248, 0.625, 0.7248, 0.625, 0.719, 0.625, 0.719, 0.625, 0.7248])
me_cube.materials.append(mat_bookcover)
me_cube.materials.append(mat_book_page)
me_cube.use_mirror_vertex_groups = False
me_cube.update()

# ---- curves / text
txt_text = bpy.data.curves.new('Text', 'FONT')
txt_text.dimensions = '2D'
txt_text.body = 'Kitab Kertanegara'
txt_text.materials.append(mat_material)
txt_text_001 = bpy.data.curves.new('Text.001', 'FONT')
txt_text_001.dimensions = '2D'
txt_text_001.body = 'm\nj\np\nh\nt'
txt_text_001.materials.append(mat_material)

# ---- objects
ob_cube = bpy.data.objects.new('Cube', me_cube)
ob_light = bpy.data.objects.new('Light', light_light)
ob_camera = bpy.data.objects.new('Camera', cam_camera)
ob_text = bpy.data.objects.new('Text', txt_text)
ob_text_001 = bpy.data.objects.new('Text.001', txt_text_001)

# ---- transforms, parenting, visibility, modifiers, constraints
ob_cube.location = (0.0, 0.0, 0.0)
ob_cube.scale = (0.8004, 0.55, 0.21)
ob_cube.lock_rotations_4d = False
ob_cube.empty_display_type = 'ARROWS'
ob_cube.lineart.crease_threshold = 0.0
_m = ob_cube.modifiers.new('Bevel', 'BEVEL')
_m.width = 0.27
_m.width_pct = 0.27
_m.segments = 3
_m = ob_cube.modifiers.new('Smooth by Angle', 'NODES')
_m.node_group = ng_smooth_by_angle
_m.use_pin_to_last = True
_m.show_group_selector = False
ob_light.location = (4.076, 1.005, 5.904)
ob_light.rotation_euler = (0.6503, 0.05522, 1.866)
ob_light.lock_rotations_4d = False
ob_light.empty_display_type = 'ARROWS'
ob_light.color = (0.0, 0.0, 0.0, 0.0)
ob_light.lineart.crease_threshold = 0.0
ob_camera.location = (7.359, -6.926, 4.958)
ob_camera.rotation_euler = (1.109, 0.0, 0.8149)
ob_camera.lock_rotations_4d = False
ob_camera.empty_display_type = 'ARROWS'
ob_camera.color = (0.0, 0.0, 0.0, 0.0)
ob_camera.display_type = 'WIRE'
ob_camera.lineart.crease_threshold = 0.0
ob_text.location = (-0.2, -0.91, 0.44)
ob_text.rotation_euler = (0.0, 0.0, 1.571)
ob_text.scale = (0.1079, 0.29, 1.0)
_m = ob_text.modifiers.new('Solidify', 'SOLIDIFY')
_m.thickness = -0.21
ob_text_001.location = (0.1, -0.71, 0.44)
ob_text_001.rotation_euler = (0.0, 0.0, 1.571)
ob_text_001.scale = (0.6539, 0.2195, 1.0)
_m = ob_text_001.modifiers.new('Solidify', 'SOLIDIFY')
_m.thickness = -0.26

# ---- collection membership
col_collection.objects.link(ob_cube)
col_collection.objects.link(ob_light)
col_collection.objects.link(ob_camera)
col_collection.objects.link(ob_text)
col_collection.objects.link(ob_text_001)

# ---- scene / render settings (as saved in the file)
scene.camera = ob_camera
scene.frame_start = 1; scene.frame_end = 250; scene.frame_set(1)
scene.render.engine = 'CYCLES'
scene.cycles.samples = 122
scene.cycles.sampling_pattern = 'TABULATED_SOBOL'
scene.eevee.ray_tracing_options.trace_max_roughness = 0.0
bpy.context.view_layer.update()
